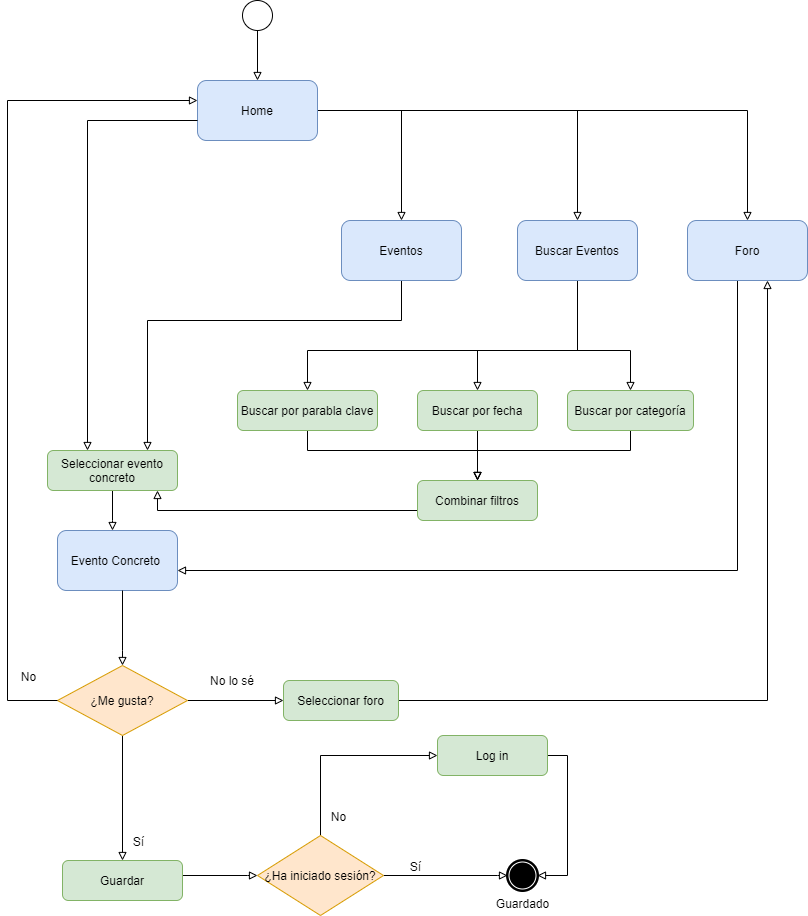

The diagram above was exported from draw.io. Its source (the exported page's mxGraphModel, read from the mxfile embedded in the PNG):
<mxGraphModel dx="1038" dy="1786" grid="1" gridSize="10" guides="1" tooltips="1" connect="1" arrows="1" fold="1" page="1" pageScale="1" pageWidth="827" pageHeight="1169" math="0" shadow="0">
  <root>
    <mxCell id="0" />
    <mxCell id="1" parent="0" />
    <mxCell id="mFbEx-jn_vJ-h53R3wc0-54" style="edgeStyle=orthogonalEdgeStyle;rounded=0;orthogonalLoop=1;jettySize=auto;html=1;endArrow=block;endFill=0;" edge="1" parent="1" source="kVcB0VmfpFT3cx55N5kc-1" target="5-P8A4q5ETQxJdsncpHa-1">
      <mxGeometry relative="1" as="geometry" />
    </mxCell>
    <mxCell id="mFbEx-jn_vJ-h53R3wc0-55" style="edgeStyle=orthogonalEdgeStyle;rounded=0;orthogonalLoop=1;jettySize=auto;html=1;endArrow=block;endFill=0;" edge="1" parent="1" source="kVcB0VmfpFT3cx55N5kc-1" target="5-P8A4q5ETQxJdsncpHa-2">
      <mxGeometry relative="1" as="geometry" />
    </mxCell>
    <mxCell id="mFbEx-jn_vJ-h53R3wc0-64" style="edgeStyle=orthogonalEdgeStyle;rounded=0;orthogonalLoop=1;jettySize=auto;html=1;endArrow=block;endFill=0;" edge="1" parent="1" source="kVcB0VmfpFT3cx55N5kc-1" target="mFbEx-jn_vJ-h53R3wc0-13">
      <mxGeometry relative="1" as="geometry" />
    </mxCell>
    <mxCell id="kVcB0VmfpFT3cx55N5kc-1" value="Home" style="rounded=1;whiteSpace=wrap;html=1;fillColor=#dae8fc;strokeColor=#6c8ebf;" parent="1" vertex="1">
      <mxGeometry x="240" y="40" width="120" height="60" as="geometry" />
    </mxCell>
    <mxCell id="kVcB0VmfpFT3cx55N5kc-2" value="Guardado" style="shape=mxgraph.bpmn.shape;html=1;verticalLabelPosition=bottom;labelBackgroundColor=#ffffff;verticalAlign=top;align=center;perimeter=ellipsePerimeter;outlineConnect=0;outline=end;symbol=terminate;" parent="1" vertex="1">
      <mxGeometry x="550" y="820" width="30" height="30" as="geometry" />
    </mxCell>
    <mxCell id="mFbEx-jn_vJ-h53R3wc0-56" style="edgeStyle=orthogonalEdgeStyle;rounded=0;orthogonalLoop=1;jettySize=auto;html=1;endArrow=block;endFill=0;" edge="1" parent="1" source="5-P8A4q5ETQxJdsncpHa-1" target="mFbEx-jn_vJ-h53R3wc0-50">
      <mxGeometry relative="1" as="geometry">
        <mxPoint x="200" y="380" as="targetPoint" />
        <Array as="points">
          <mxPoint x="444" y="280" />
          <mxPoint x="190" y="280" />
        </Array>
      </mxGeometry>
    </mxCell>
    <mxCell id="5-P8A4q5ETQxJdsncpHa-1" value="Eventos" style="rounded=1;whiteSpace=wrap;html=1;fillColor=#dae8fc;strokeColor=#6c8ebf;" parent="1" vertex="1">
      <mxGeometry x="384" y="180" width="120" height="60" as="geometry" />
    </mxCell>
    <mxCell id="mFbEx-jn_vJ-h53R3wc0-68" style="edgeStyle=orthogonalEdgeStyle;rounded=0;orthogonalLoop=1;jettySize=auto;html=1;endArrow=block;endFill=0;" edge="1" parent="1" source="5-P8A4q5ETQxJdsncpHa-2" target="mFbEx-jn_vJ-h53R3wc0-65">
      <mxGeometry relative="1" as="geometry">
        <Array as="points">
          <mxPoint x="620" y="310" />
          <mxPoint x="350" y="310" />
        </Array>
      </mxGeometry>
    </mxCell>
    <mxCell id="mFbEx-jn_vJ-h53R3wc0-69" style="edgeStyle=orthogonalEdgeStyle;rounded=0;orthogonalLoop=1;jettySize=auto;html=1;endArrow=block;endFill=0;" edge="1" parent="1" source="5-P8A4q5ETQxJdsncpHa-2" target="mFbEx-jn_vJ-h53R3wc0-66">
      <mxGeometry relative="1" as="geometry">
        <Array as="points">
          <mxPoint x="620" y="310" />
          <mxPoint x="520" y="310" />
        </Array>
      </mxGeometry>
    </mxCell>
    <mxCell id="mFbEx-jn_vJ-h53R3wc0-70" style="edgeStyle=orthogonalEdgeStyle;rounded=0;orthogonalLoop=1;jettySize=auto;html=1;endArrow=block;endFill=0;" edge="1" parent="1" source="5-P8A4q5ETQxJdsncpHa-2" target="mFbEx-jn_vJ-h53R3wc0-67">
      <mxGeometry relative="1" as="geometry">
        <Array as="points">
          <mxPoint x="620" y="310" />
          <mxPoint x="673" y="310" />
        </Array>
      </mxGeometry>
    </mxCell>
    <mxCell id="5-P8A4q5ETQxJdsncpHa-2" value="Buscar Eventos" style="rounded=1;whiteSpace=wrap;html=1;fillColor=#dae8fc;strokeColor=#6c8ebf;" parent="1" vertex="1">
      <mxGeometry x="560" y="180" width="120" height="60" as="geometry" />
    </mxCell>
    <mxCell id="mFbEx-jn_vJ-h53R3wc0-19" style="edgeStyle=orthogonalEdgeStyle;rounded=0;orthogonalLoop=1;jettySize=auto;html=1;endArrow=block;endFill=0;entryX=0;entryY=0.5;entryDx=0;entryDy=0;" edge="1" parent="1" source="5-P8A4q5ETQxJdsncpHa-3" target="kVcB0VmfpFT3cx55N5kc-2">
      <mxGeometry relative="1" as="geometry">
        <Array as="points">
          <mxPoint x="540" y="835" />
          <mxPoint x="540" y="835" />
        </Array>
        <mxPoint x="530" y="850" as="targetPoint" />
      </mxGeometry>
    </mxCell>
    <mxCell id="mFbEx-jn_vJ-h53R3wc0-32" value="Sí" style="edgeLabel;html=1;align=center;verticalAlign=middle;resizable=0;points=[];" vertex="1" connectable="0" parent="mFbEx-jn_vJ-h53R3wc0-19">
      <mxGeometry x="-0.0715" y="-1" relative="1" as="geometry">
        <mxPoint x="-27" y="-11" as="offset" />
      </mxGeometry>
    </mxCell>
    <mxCell id="mFbEx-jn_vJ-h53R3wc0-20" style="edgeStyle=orthogonalEdgeStyle;rounded=0;orthogonalLoop=1;jettySize=auto;html=1;endArrow=block;endFill=0;" edge="1" parent="1" source="5-P8A4q5ETQxJdsncpHa-3" target="mFbEx-jn_vJ-h53R3wc0-11">
      <mxGeometry relative="1" as="geometry">
        <Array as="points">
          <mxPoint x="363" y="715" />
        </Array>
      </mxGeometry>
    </mxCell>
    <mxCell id="mFbEx-jn_vJ-h53R3wc0-21" value="No" style="edgeLabel;html=1;align=center;verticalAlign=middle;resizable=0;points=[];" vertex="1" connectable="0" parent="mFbEx-jn_vJ-h53R3wc0-20">
      <mxGeometry x="-0.4939" y="-1" relative="1" as="geometry">
        <mxPoint x="16" y="103" as="offset" />
      </mxGeometry>
    </mxCell>
    <mxCell id="mFbEx-jn_vJ-h53R3wc0-52" value="No" style="edgeLabel;html=1;align=center;verticalAlign=middle;resizable=0;points=[];" vertex="1" connectable="0" parent="mFbEx-jn_vJ-h53R3wc0-20">
      <mxGeometry x="-0.4254" y="-2" relative="1" as="geometry">
        <mxPoint x="15" y="37" as="offset" />
      </mxGeometry>
    </mxCell>
    <mxCell id="5-P8A4q5ETQxJdsncpHa-3" value="¿Ha iniciado sesión?" style="rhombus;whiteSpace=wrap;html=1;fillColor=#ffe6cc;strokeColor=#d79b00;" parent="1" vertex="1">
      <mxGeometry x="300" y="795" width="126" height="80" as="geometry" />
    </mxCell>
    <mxCell id="mFbEx-jn_vJ-h53R3wc0-2" style="edgeStyle=orthogonalEdgeStyle;rounded=0;orthogonalLoop=1;jettySize=auto;html=1;endArrow=block;endFill=0;" edge="1" parent="1" target="kVcB0VmfpFT3cx55N5kc-1">
      <mxGeometry relative="1" as="geometry">
        <mxPoint x="560" y="230" as="targetPoint" />
        <mxPoint x="300" y="-14" as="sourcePoint" />
        <Array as="points">
          <mxPoint x="300" y="-14" />
        </Array>
      </mxGeometry>
    </mxCell>
    <mxCell id="mFbEx-jn_vJ-h53R3wc0-1" value="" style="shape=mxgraph.bpmn.shape;html=1;verticalLabelPosition=bottom;labelBackgroundColor=#ffffff;verticalAlign=top;align=center;perimeter=ellipsePerimeter;outlineConnect=0;outline=standard;symbol=general;" vertex="1" parent="1">
      <mxGeometry x="285" y="-40" width="30" height="30" as="geometry" />
    </mxCell>
    <mxCell id="mFbEx-jn_vJ-h53R3wc0-3" value="Evento Concreto&amp;nbsp;" style="rounded=1;whiteSpace=wrap;html=1;fillColor=#dae8fc;strokeColor=#6c8ebf;" vertex="1" parent="1">
      <mxGeometry x="100" y="490" width="120" height="60" as="geometry" />
    </mxCell>
    <mxCell id="mFbEx-jn_vJ-h53R3wc0-5" style="edgeStyle=orthogonalEdgeStyle;rounded=0;orthogonalLoop=1;jettySize=auto;html=1;endArrow=block;endFill=0;" edge="1" parent="1" source="kVcB0VmfpFT3cx55N5kc-1" target="mFbEx-jn_vJ-h53R3wc0-50">
      <mxGeometry relative="1" as="geometry">
        <mxPoint x="290" y="204" as="targetPoint" />
        <mxPoint x="290" y="140" as="sourcePoint" />
        <Array as="points">
          <mxPoint x="130" y="80" />
        </Array>
      </mxGeometry>
    </mxCell>
    <mxCell id="rluZbztJSWewy8J-lHJ7-1" style="edgeStyle=orthogonalEdgeStyle;rounded=0;orthogonalLoop=1;jettySize=auto;html=1;endArrow=block;endFill=0;exitX=0.5;exitY=1;exitDx=0;exitDy=0;" edge="1" parent="1" source="mFbEx-jn_vJ-h53R3wc0-6" target="mFbEx-jn_vJ-h53R3wc0-17">
      <mxGeometry relative="1" as="geometry">
        <Array as="points">
          <mxPoint x="165" y="695" />
          <mxPoint x="165" y="695" />
        </Array>
      </mxGeometry>
    </mxCell>
    <mxCell id="mFbEx-jn_vJ-h53R3wc0-16" value="Sí" style="edgeLabel;html=1;align=center;verticalAlign=middle;resizable=0;points=[];" vertex="1" connectable="0" parent="rluZbztJSWewy8J-lHJ7-1">
      <mxGeometry x="-0.1639" y="2" relative="1" as="geometry">
        <mxPoint x="13" y="53" as="offset" />
      </mxGeometry>
    </mxCell>
    <mxCell id="mFbEx-jn_vJ-h53R3wc0-58" style="edgeStyle=orthogonalEdgeStyle;rounded=0;orthogonalLoop=1;jettySize=auto;html=1;entryX=0;entryY=0.5;entryDx=0;entryDy=0;endArrow=block;endFill=0;" edge="1" parent="1" source="mFbEx-jn_vJ-h53R3wc0-6" target="mFbEx-jn_vJ-h53R3wc0-57">
      <mxGeometry relative="1" as="geometry">
        <Array as="points" />
      </mxGeometry>
    </mxCell>
    <mxCell id="mFbEx-jn_vJ-h53R3wc0-6" value="¿Me gusta?" style="rhombus;whiteSpace=wrap;html=1;fillColor=#ffe6cc;strokeColor=#d79b00;" vertex="1" parent="1">
      <mxGeometry x="100" y="625" width="130" height="70" as="geometry" />
    </mxCell>
    <mxCell id="mFbEx-jn_vJ-h53R3wc0-7" style="edgeStyle=orthogonalEdgeStyle;rounded=0;orthogonalLoop=1;jettySize=auto;html=1;endArrow=block;endFill=0;entryX=0.5;entryY=0;entryDx=0;entryDy=0;" edge="1" parent="1" source="mFbEx-jn_vJ-h53R3wc0-3" target="mFbEx-jn_vJ-h53R3wc0-6">
      <mxGeometry relative="1" as="geometry">
        <mxPoint x="150" y="660" as="targetPoint" />
        <mxPoint x="150" y="596" as="sourcePoint" />
        <Array as="points">
          <mxPoint x="165" y="610" />
          <mxPoint x="165" y="610" />
        </Array>
      </mxGeometry>
    </mxCell>
    <mxCell id="mFbEx-jn_vJ-h53R3wc0-9" style="edgeStyle=orthogonalEdgeStyle;rounded=0;orthogonalLoop=1;jettySize=auto;html=1;endArrow=block;endFill=0;" edge="1" parent="1" source="mFbEx-jn_vJ-h53R3wc0-6" target="kVcB0VmfpFT3cx55N5kc-1">
      <mxGeometry relative="1" as="geometry">
        <mxPoint x="270" y="405" as="targetPoint" />
        <mxPoint x="270" y="340" as="sourcePoint" />
        <Array as="points">
          <mxPoint x="50" y="660" />
          <mxPoint x="50" y="60" />
        </Array>
      </mxGeometry>
    </mxCell>
    <mxCell id="mFbEx-jn_vJ-h53R3wc0-10" value="No" style="edgeLabel;html=1;align=center;verticalAlign=middle;resizable=0;points=[];" vertex="1" connectable="0" parent="mFbEx-jn_vJ-h53R3wc0-9">
      <mxGeometry x="-0.0568" y="1" relative="1" as="geometry">
        <mxPoint x="21" y="321" as="offset" />
      </mxGeometry>
    </mxCell>
    <mxCell id="mFbEx-jn_vJ-h53R3wc0-31" style="edgeStyle=orthogonalEdgeStyle;rounded=0;orthogonalLoop=1;jettySize=auto;html=1;entryX=1;entryY=0.5;entryDx=0;entryDy=0;endArrow=block;endFill=0;" edge="1" parent="1" source="mFbEx-jn_vJ-h53R3wc0-11" target="kVcB0VmfpFT3cx55N5kc-2">
      <mxGeometry relative="1" as="geometry">
        <Array as="points">
          <mxPoint x="610" y="715" />
          <mxPoint x="610" y="835" />
        </Array>
      </mxGeometry>
    </mxCell>
    <mxCell id="mFbEx-jn_vJ-h53R3wc0-11" value="Log in" style="rounded=1;whiteSpace=wrap;html=1;fillColor=#d5e8d4;strokeColor=#82b366;" vertex="1" parent="1">
      <mxGeometry x="480" y="695" width="110" height="40" as="geometry" />
    </mxCell>
    <mxCell id="mFbEx-jn_vJ-h53R3wc0-61" style="edgeStyle=orthogonalEdgeStyle;rounded=0;orthogonalLoop=1;jettySize=auto;html=1;endArrow=block;endFill=0;" edge="1" parent="1" source="mFbEx-jn_vJ-h53R3wc0-13" target="mFbEx-jn_vJ-h53R3wc0-3">
      <mxGeometry relative="1" as="geometry">
        <Array as="points">
          <mxPoint x="780" y="530" />
        </Array>
      </mxGeometry>
    </mxCell>
    <mxCell id="mFbEx-jn_vJ-h53R3wc0-13" value="Foro" style="rounded=1;whiteSpace=wrap;html=1;fillColor=#dae8fc;strokeColor=#6c8ebf;" vertex="1" parent="1">
      <mxGeometry x="730" y="180" width="120" height="60" as="geometry" />
    </mxCell>
    <mxCell id="mFbEx-jn_vJ-h53R3wc0-18" style="edgeStyle=orthogonalEdgeStyle;rounded=0;orthogonalLoop=1;jettySize=auto;html=1;entryX=0;entryY=0.5;entryDx=0;entryDy=0;endArrow=block;endFill=0;" edge="1" parent="1" source="mFbEx-jn_vJ-h53R3wc0-17" target="5-P8A4q5ETQxJdsncpHa-3">
      <mxGeometry relative="1" as="geometry">
        <Array as="points">
          <mxPoint x="290" y="835" />
          <mxPoint x="290" y="835" />
        </Array>
      </mxGeometry>
    </mxCell>
    <mxCell id="mFbEx-jn_vJ-h53R3wc0-17" value="Guardar" style="rounded=1;whiteSpace=wrap;html=1;fillColor=#d5e8d4;strokeColor=#82b366;" vertex="1" parent="1">
      <mxGeometry x="105" y="820" width="120" height="40" as="geometry" />
    </mxCell>
    <mxCell id="mFbEx-jn_vJ-h53R3wc0-51" style="edgeStyle=orthogonalEdgeStyle;rounded=0;orthogonalLoop=1;jettySize=auto;html=1;endArrow=block;endFill=0;" edge="1" parent="1" source="mFbEx-jn_vJ-h53R3wc0-50" target="mFbEx-jn_vJ-h53R3wc0-3">
      <mxGeometry relative="1" as="geometry">
        <Array as="points">
          <mxPoint x="155" y="480" />
          <mxPoint x="155" y="480" />
        </Array>
      </mxGeometry>
    </mxCell>
    <mxCell id="mFbEx-jn_vJ-h53R3wc0-50" value="Seleccionar evento concreto" style="rounded=1;whiteSpace=wrap;html=1;fillColor=#d5e8d4;strokeColor=#82b366;" vertex="1" parent="1">
      <mxGeometry x="90" y="410" width="130" height="40" as="geometry" />
    </mxCell>
    <mxCell id="mFbEx-jn_vJ-h53R3wc0-62" style="edgeStyle=orthogonalEdgeStyle;rounded=0;orthogonalLoop=1;jettySize=auto;html=1;endArrow=block;endFill=0;" edge="1" parent="1" source="mFbEx-jn_vJ-h53R3wc0-57" target="mFbEx-jn_vJ-h53R3wc0-13">
      <mxGeometry relative="1" as="geometry">
        <Array as="points">
          <mxPoint x="810" y="660" />
        </Array>
      </mxGeometry>
    </mxCell>
    <mxCell id="mFbEx-jn_vJ-h53R3wc0-57" value="Seleccionar foro" style="rounded=1;whiteSpace=wrap;html=1;fillColor=#d5e8d4;strokeColor=#82b366;" vertex="1" parent="1">
      <mxGeometry x="326" y="640" width="115" height="40" as="geometry" />
    </mxCell>
    <mxCell id="q96KMQyymR5PVZ6_AJGI-3" value="No lo sé" style="text;html=1;strokeColor=none;fillColor=none;align=center;verticalAlign=middle;whiteSpace=wrap;rounded=0;" vertex="1" parent="1">
      <mxGeometry x="250" y="630" width="50" height="20" as="geometry" />
    </mxCell>
    <mxCell id="q96KMQyymR5PVZ6_AJGI-11" style="edgeStyle=orthogonalEdgeStyle;rounded=0;orthogonalLoop=1;jettySize=auto;html=1;exitX=0.5;exitY=1;exitDx=0;exitDy=0;endArrow=block;endFill=0;" edge="1" parent="1" source="mFbEx-jn_vJ-h53R3wc0-65" target="q96KMQyymR5PVZ6_AJGI-10">
      <mxGeometry relative="1" as="geometry">
        <Array as="points">
          <mxPoint x="350" y="410" />
          <mxPoint x="520" y="410" />
        </Array>
      </mxGeometry>
    </mxCell>
    <mxCell id="mFbEx-jn_vJ-h53R3wc0-65" value="Buscar por parabla clave" style="rounded=1;whiteSpace=wrap;html=1;fillColor=#d5e8d4;strokeColor=#82b366;" vertex="1" parent="1">
      <mxGeometry x="280" y="350" width="140" height="40" as="geometry" />
    </mxCell>
    <mxCell id="mFbEx-jn_vJ-h53R3wc0-75" style="edgeStyle=orthogonalEdgeStyle;rounded=0;orthogonalLoop=1;jettySize=auto;html=1;entryX=0.5;entryY=0;entryDx=0;entryDy=0;startArrow=none;startFill=0;endArrow=block;endFill=0;" edge="1" parent="1" source="mFbEx-jn_vJ-h53R3wc0-66" target="q96KMQyymR5PVZ6_AJGI-10">
      <mxGeometry relative="1" as="geometry" />
    </mxCell>
    <mxCell id="mFbEx-jn_vJ-h53R3wc0-66" value="Buscar por fecha" style="rounded=1;whiteSpace=wrap;html=1;fillColor=#d5e8d4;strokeColor=#82b366;" vertex="1" parent="1">
      <mxGeometry x="460" y="350" width="120" height="40" as="geometry" />
    </mxCell>
    <mxCell id="mFbEx-jn_vJ-h53R3wc0-76" style="edgeStyle=orthogonalEdgeStyle;rounded=0;orthogonalLoop=1;jettySize=auto;html=1;entryX=0.5;entryY=0;entryDx=0;entryDy=0;startArrow=none;startFill=0;endArrow=block;endFill=0;" edge="1" parent="1" source="mFbEx-jn_vJ-h53R3wc0-67" target="q96KMQyymR5PVZ6_AJGI-10">
      <mxGeometry relative="1" as="geometry">
        <Array as="points">
          <mxPoint x="673" y="410" />
          <mxPoint x="520" y="410" />
        </Array>
      </mxGeometry>
    </mxCell>
    <mxCell id="mFbEx-jn_vJ-h53R3wc0-67" value="Buscar por categoría" style="rounded=1;whiteSpace=wrap;html=1;fillColor=#d5e8d4;strokeColor=#82b366;" vertex="1" parent="1">
      <mxGeometry x="610" y="350" width="126" height="40" as="geometry" />
    </mxCell>
    <mxCell id="q96KMQyymR5PVZ6_AJGI-14" style="edgeStyle=orthogonalEdgeStyle;rounded=0;orthogonalLoop=1;jettySize=auto;html=1;exitX=0;exitY=0.5;exitDx=0;exitDy=0;endArrow=block;endFill=0;" edge="1" parent="1" source="q96KMQyymR5PVZ6_AJGI-10" target="mFbEx-jn_vJ-h53R3wc0-50">
      <mxGeometry relative="1" as="geometry">
        <Array as="points">
          <mxPoint x="470" y="460" />
          <mxPoint x="470" y="470" />
          <mxPoint x="200" y="470" />
        </Array>
      </mxGeometry>
    </mxCell>
    <mxCell id="q96KMQyymR5PVZ6_AJGI-10" value="Combinar filtros" style="rounded=1;whiteSpace=wrap;html=1;fillColor=#d5e8d4;strokeColor=#82b366;" vertex="1" parent="1">
      <mxGeometry x="460" y="440" width="120" height="40" as="geometry" />
    </mxCell>
  </root>
</mxGraphModel>